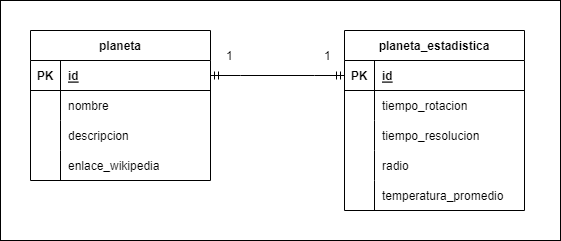

The diagram above was exported from draw.io. Its source (the exported page's mxGraphModel, read from the mxfile embedded in the PNG):
<mxGraphModel dx="1102" dy="582" grid="1" gridSize="10" guides="1" tooltips="1" connect="1" arrows="1" fold="1" page="1" pageScale="1" pageWidth="827" pageHeight="1169" math="0" shadow="0">
  <root>
    <mxCell id="0" />
    <mxCell id="1" parent="0" />
    <mxCell id="xUM7O774PHQWoAS6Gv9a-108" value="" style="rounded=0;whiteSpace=wrap;html=1;" parent="1" vertex="1">
      <mxGeometry x="70" y="80" width="560" height="240" as="geometry" />
    </mxCell>
    <mxCell id="x3LrJ9y55rCilN_UXBWW-5" value="planeta" style="shape=table;startSize=30;container=1;collapsible=1;childLayout=tableLayout;fixedRows=1;rowLines=0;fontStyle=1;align=center;resizeLast=1;" parent="1" vertex="1">
      <mxGeometry x="100" y="110" width="180" height="150" as="geometry" />
    </mxCell>
    <mxCell id="x3LrJ9y55rCilN_UXBWW-6" value="" style="shape=tableRow;horizontal=0;startSize=0;swimlaneHead=0;swimlaneBody=0;fillColor=none;collapsible=0;dropTarget=0;points=[[0,0.5],[1,0.5]];portConstraint=eastwest;top=0;left=0;right=0;bottom=1;" parent="x3LrJ9y55rCilN_UXBWW-5" vertex="1">
      <mxGeometry y="30" width="180" height="30" as="geometry" />
    </mxCell>
    <mxCell id="x3LrJ9y55rCilN_UXBWW-7" value="PK" style="shape=partialRectangle;connectable=0;fillColor=none;top=0;left=0;bottom=0;right=0;fontStyle=1;overflow=hidden;" parent="x3LrJ9y55rCilN_UXBWW-6" vertex="1">
      <mxGeometry width="30" height="30" as="geometry">
        <mxRectangle width="30" height="30" as="alternateBounds" />
      </mxGeometry>
    </mxCell>
    <mxCell id="x3LrJ9y55rCilN_UXBWW-8" value="id" style="shape=partialRectangle;connectable=0;fillColor=none;top=0;left=0;bottom=0;right=0;align=left;spacingLeft=6;fontStyle=5;overflow=hidden;" parent="x3LrJ9y55rCilN_UXBWW-6" vertex="1">
      <mxGeometry x="30" width="150" height="30" as="geometry">
        <mxRectangle width="150" height="30" as="alternateBounds" />
      </mxGeometry>
    </mxCell>
    <mxCell id="x3LrJ9y55rCilN_UXBWW-9" value="" style="shape=tableRow;horizontal=0;startSize=0;swimlaneHead=0;swimlaneBody=0;fillColor=none;collapsible=0;dropTarget=0;points=[[0,0.5],[1,0.5]];portConstraint=eastwest;top=0;left=0;right=0;bottom=0;" parent="x3LrJ9y55rCilN_UXBWW-5" vertex="1">
      <mxGeometry y="60" width="180" height="30" as="geometry" />
    </mxCell>
    <mxCell id="x3LrJ9y55rCilN_UXBWW-10" value="" style="shape=partialRectangle;connectable=0;fillColor=none;top=0;left=0;bottom=0;right=0;editable=1;overflow=hidden;" parent="x3LrJ9y55rCilN_UXBWW-9" vertex="1">
      <mxGeometry width="30" height="30" as="geometry">
        <mxRectangle width="30" height="30" as="alternateBounds" />
      </mxGeometry>
    </mxCell>
    <mxCell id="x3LrJ9y55rCilN_UXBWW-11" value="nombre" style="shape=partialRectangle;connectable=0;fillColor=none;top=0;left=0;bottom=0;right=0;align=left;spacingLeft=6;overflow=hidden;" parent="x3LrJ9y55rCilN_UXBWW-9" vertex="1">
      <mxGeometry x="30" width="150" height="30" as="geometry">
        <mxRectangle width="150" height="30" as="alternateBounds" />
      </mxGeometry>
    </mxCell>
    <mxCell id="x3LrJ9y55rCilN_UXBWW-12" value="" style="shape=tableRow;horizontal=0;startSize=0;swimlaneHead=0;swimlaneBody=0;fillColor=none;collapsible=0;dropTarget=0;points=[[0,0.5],[1,0.5]];portConstraint=eastwest;top=0;left=0;right=0;bottom=0;" parent="x3LrJ9y55rCilN_UXBWW-5" vertex="1">
      <mxGeometry y="90" width="180" height="30" as="geometry" />
    </mxCell>
    <mxCell id="x3LrJ9y55rCilN_UXBWW-13" value="" style="shape=partialRectangle;connectable=0;fillColor=none;top=0;left=0;bottom=0;right=0;editable=1;overflow=hidden;" parent="x3LrJ9y55rCilN_UXBWW-12" vertex="1">
      <mxGeometry width="30" height="30" as="geometry">
        <mxRectangle width="30" height="30" as="alternateBounds" />
      </mxGeometry>
    </mxCell>
    <mxCell id="x3LrJ9y55rCilN_UXBWW-14" value="descripcion" style="shape=partialRectangle;connectable=0;fillColor=none;top=0;left=0;bottom=0;right=0;align=left;spacingLeft=6;overflow=hidden;" parent="x3LrJ9y55rCilN_UXBWW-12" vertex="1">
      <mxGeometry x="30" width="150" height="30" as="geometry">
        <mxRectangle width="150" height="30" as="alternateBounds" />
      </mxGeometry>
    </mxCell>
    <mxCell id="x3LrJ9y55rCilN_UXBWW-15" value="" style="shape=tableRow;horizontal=0;startSize=0;swimlaneHead=0;swimlaneBody=0;fillColor=none;collapsible=0;dropTarget=0;points=[[0,0.5],[1,0.5]];portConstraint=eastwest;top=0;left=0;right=0;bottom=0;" parent="x3LrJ9y55rCilN_UXBWW-5" vertex="1">
      <mxGeometry y="120" width="180" height="30" as="geometry" />
    </mxCell>
    <mxCell id="x3LrJ9y55rCilN_UXBWW-16" value="" style="shape=partialRectangle;connectable=0;fillColor=none;top=0;left=0;bottom=0;right=0;editable=1;overflow=hidden;" parent="x3LrJ9y55rCilN_UXBWW-15" vertex="1">
      <mxGeometry width="30" height="30" as="geometry">
        <mxRectangle width="30" height="30" as="alternateBounds" />
      </mxGeometry>
    </mxCell>
    <mxCell id="x3LrJ9y55rCilN_UXBWW-17" value="enlace_wikipedia" style="shape=partialRectangle;connectable=0;fillColor=none;top=0;left=0;bottom=0;right=0;align=left;spacingLeft=6;overflow=hidden;" parent="x3LrJ9y55rCilN_UXBWW-15" vertex="1">
      <mxGeometry x="30" width="150" height="30" as="geometry">
        <mxRectangle width="150" height="30" as="alternateBounds" />
      </mxGeometry>
    </mxCell>
    <mxCell id="xUM7O774PHQWoAS6Gv9a-1" value="planeta_estadistica" style="shape=table;startSize=30;container=1;collapsible=1;childLayout=tableLayout;fixedRows=1;rowLines=0;fontStyle=1;align=center;resizeLast=1;" parent="1" vertex="1">
      <mxGeometry x="414" y="110" width="180" height="180" as="geometry">
        <mxRectangle x="400" y="121" width="140" height="30" as="alternateBounds" />
      </mxGeometry>
    </mxCell>
    <mxCell id="xUM7O774PHQWoAS6Gv9a-2" value="" style="shape=tableRow;horizontal=0;startSize=0;swimlaneHead=0;swimlaneBody=0;fillColor=none;collapsible=0;dropTarget=0;points=[[0,0.5],[1,0.5]];portConstraint=eastwest;top=0;left=0;right=0;bottom=1;" parent="xUM7O774PHQWoAS6Gv9a-1" vertex="1">
      <mxGeometry y="30" width="180" height="30" as="geometry" />
    </mxCell>
    <mxCell id="xUM7O774PHQWoAS6Gv9a-3" value="PK" style="shape=partialRectangle;connectable=0;fillColor=none;top=0;left=0;bottom=0;right=0;fontStyle=1;overflow=hidden;" parent="xUM7O774PHQWoAS6Gv9a-2" vertex="1">
      <mxGeometry width="30" height="30" as="geometry">
        <mxRectangle width="30" height="30" as="alternateBounds" />
      </mxGeometry>
    </mxCell>
    <mxCell id="xUM7O774PHQWoAS6Gv9a-4" value="id" style="shape=partialRectangle;connectable=0;fillColor=none;top=0;left=0;bottom=0;right=0;align=left;spacingLeft=6;fontStyle=5;overflow=hidden;" parent="xUM7O774PHQWoAS6Gv9a-2" vertex="1">
      <mxGeometry x="30" width="150" height="30" as="geometry">
        <mxRectangle width="150" height="30" as="alternateBounds" />
      </mxGeometry>
    </mxCell>
    <mxCell id="xUM7O774PHQWoAS6Gv9a-5" value="" style="shape=tableRow;horizontal=0;startSize=0;swimlaneHead=0;swimlaneBody=0;fillColor=none;collapsible=0;dropTarget=0;points=[[0,0.5],[1,0.5]];portConstraint=eastwest;top=0;left=0;right=0;bottom=0;" parent="xUM7O774PHQWoAS6Gv9a-1" vertex="1">
      <mxGeometry y="60" width="180" height="30" as="geometry" />
    </mxCell>
    <mxCell id="xUM7O774PHQWoAS6Gv9a-6" value="" style="shape=partialRectangle;connectable=0;fillColor=none;top=0;left=0;bottom=0;right=0;editable=1;overflow=hidden;" parent="xUM7O774PHQWoAS6Gv9a-5" vertex="1">
      <mxGeometry width="30" height="30" as="geometry">
        <mxRectangle width="30" height="30" as="alternateBounds" />
      </mxGeometry>
    </mxCell>
    <mxCell id="xUM7O774PHQWoAS6Gv9a-7" value="tiempo_rotacion" style="shape=partialRectangle;connectable=0;fillColor=none;top=0;left=0;bottom=0;right=0;align=left;spacingLeft=6;overflow=hidden;" parent="xUM7O774PHQWoAS6Gv9a-5" vertex="1">
      <mxGeometry x="30" width="150" height="30" as="geometry">
        <mxRectangle width="150" height="30" as="alternateBounds" />
      </mxGeometry>
    </mxCell>
    <mxCell id="xUM7O774PHQWoAS6Gv9a-8" value="" style="shape=tableRow;horizontal=0;startSize=0;swimlaneHead=0;swimlaneBody=0;fillColor=none;collapsible=0;dropTarget=0;points=[[0,0.5],[1,0.5]];portConstraint=eastwest;top=0;left=0;right=0;bottom=0;" parent="xUM7O774PHQWoAS6Gv9a-1" vertex="1">
      <mxGeometry y="90" width="180" height="30" as="geometry" />
    </mxCell>
    <mxCell id="xUM7O774PHQWoAS6Gv9a-9" value="" style="shape=partialRectangle;connectable=0;fillColor=none;top=0;left=0;bottom=0;right=0;editable=1;overflow=hidden;" parent="xUM7O774PHQWoAS6Gv9a-8" vertex="1">
      <mxGeometry width="30" height="30" as="geometry">
        <mxRectangle width="30" height="30" as="alternateBounds" />
      </mxGeometry>
    </mxCell>
    <mxCell id="xUM7O774PHQWoAS6Gv9a-10" value="tiempo_resolucion" style="shape=partialRectangle;connectable=0;fillColor=none;top=0;left=0;bottom=0;right=0;align=left;spacingLeft=6;overflow=hidden;" parent="xUM7O774PHQWoAS6Gv9a-8" vertex="1">
      <mxGeometry x="30" width="150" height="30" as="geometry">
        <mxRectangle width="150" height="30" as="alternateBounds" />
      </mxGeometry>
    </mxCell>
    <mxCell id="xUM7O774PHQWoAS6Gv9a-11" value="" style="shape=tableRow;horizontal=0;startSize=0;swimlaneHead=0;swimlaneBody=0;fillColor=none;collapsible=0;dropTarget=0;points=[[0,0.5],[1,0.5]];portConstraint=eastwest;top=0;left=0;right=0;bottom=0;" parent="xUM7O774PHQWoAS6Gv9a-1" vertex="1">
      <mxGeometry y="120" width="180" height="30" as="geometry" />
    </mxCell>
    <mxCell id="xUM7O774PHQWoAS6Gv9a-12" value="" style="shape=partialRectangle;connectable=0;fillColor=none;top=0;left=0;bottom=0;right=0;editable=1;overflow=hidden;" parent="xUM7O774PHQWoAS6Gv9a-11" vertex="1">
      <mxGeometry width="30" height="30" as="geometry">
        <mxRectangle width="30" height="30" as="alternateBounds" />
      </mxGeometry>
    </mxCell>
    <mxCell id="xUM7O774PHQWoAS6Gv9a-13" value="radio" style="shape=partialRectangle;connectable=0;fillColor=none;top=0;left=0;bottom=0;right=0;align=left;spacingLeft=6;overflow=hidden;" parent="xUM7O774PHQWoAS6Gv9a-11" vertex="1">
      <mxGeometry x="30" width="150" height="30" as="geometry">
        <mxRectangle width="150" height="30" as="alternateBounds" />
      </mxGeometry>
    </mxCell>
    <mxCell id="xUM7O774PHQWoAS6Gv9a-104" value="" style="shape=tableRow;horizontal=0;startSize=0;swimlaneHead=0;swimlaneBody=0;fillColor=none;collapsible=0;dropTarget=0;points=[[0,0.5],[1,0.5]];portConstraint=eastwest;top=0;left=0;right=0;bottom=0;" parent="xUM7O774PHQWoAS6Gv9a-1" vertex="1">
      <mxGeometry y="150" width="180" height="30" as="geometry" />
    </mxCell>
    <mxCell id="xUM7O774PHQWoAS6Gv9a-105" value="" style="shape=partialRectangle;connectable=0;fillColor=none;top=0;left=0;bottom=0;right=0;editable=1;overflow=hidden;" parent="xUM7O774PHQWoAS6Gv9a-104" vertex="1">
      <mxGeometry width="30" height="30" as="geometry">
        <mxRectangle width="30" height="30" as="alternateBounds" />
      </mxGeometry>
    </mxCell>
    <mxCell id="xUM7O774PHQWoAS6Gv9a-106" value="temperatura_promedio" style="shape=partialRectangle;connectable=0;fillColor=none;top=0;left=0;bottom=0;right=0;align=left;spacingLeft=6;overflow=hidden;" parent="xUM7O774PHQWoAS6Gv9a-104" vertex="1">
      <mxGeometry x="30" width="150" height="30" as="geometry">
        <mxRectangle width="150" height="30" as="alternateBounds" />
      </mxGeometry>
    </mxCell>
    <mxCell id="xUM7O774PHQWoAS6Gv9a-107" value="" style="edgeStyle=entityRelationEdgeStyle;fontSize=12;html=1;endArrow=ERmandOne;startArrow=ERmandOne;rounded=0;" parent="1" source="x3LrJ9y55rCilN_UXBWW-6" target="xUM7O774PHQWoAS6Gv9a-2" edge="1">
      <mxGeometry width="100" height="100" relative="1" as="geometry">
        <mxPoint x="190" y="420" as="sourcePoint" />
        <mxPoint x="290" y="320" as="targetPoint" />
      </mxGeometry>
    </mxCell>
    <mxCell id="xUM7O774PHQWoAS6Gv9a-109" value="1" style="text;strokeColor=none;fillColor=none;align=left;verticalAlign=middle;spacingLeft=4;spacingRight=4;overflow=hidden;points=[[0,0.5],[1,0.5]];portConstraint=eastwest;rotatable=0;" parent="1" vertex="1">
      <mxGeometry x="290" y="120" width="30" height="30" as="geometry" />
    </mxCell>
    <mxCell id="xUM7O774PHQWoAS6Gv9a-110" value="1" style="text;strokeColor=none;fillColor=none;align=left;verticalAlign=middle;spacingLeft=4;spacingRight=4;overflow=hidden;points=[[0,0.5],[1,0.5]];portConstraint=eastwest;rotatable=0;" parent="1" vertex="1">
      <mxGeometry x="388" y="120" width="26" height="30" as="geometry" />
    </mxCell>
  </root>
</mxGraphModel>